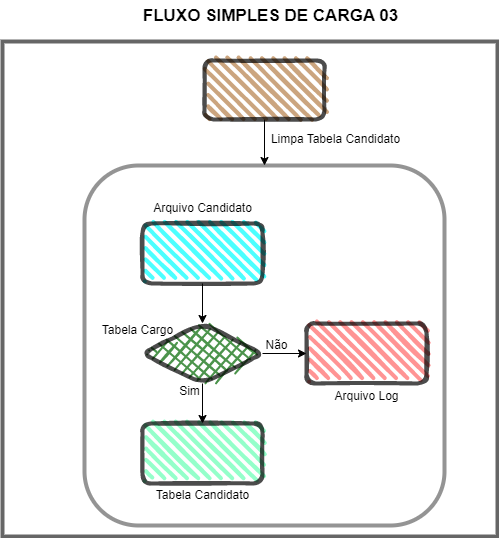

The diagram above was exported from draw.io. Its source (the exported page's mxGraphModel, read from the mxfile embedded in the PNG):
<mxGraphModel dx="967" dy="603" grid="1" gridSize="10" guides="1" tooltips="1" connect="1" arrows="1" fold="1" page="1" pageScale="1" pageWidth="1169" pageHeight="827" background="none" math="0" shadow="0">
  <root>
    <mxCell id="0" />
    <mxCell id="1" parent="0" />
    <mxCell id="fyPfAZJ4lxC-gPcLh0bJ-66" value="" style="whiteSpace=wrap;html=1;aspect=fixed;rounded=0;fillWeight=4;hachureGap=8;hachureAngle=45;jiggle=1;curveFitting=0.95;strokeColor=#666666;strokeWidth=4;fillColor=#FFFFFF;" vertex="1" parent="1">
      <mxGeometry x="150" y="70" width="495" height="495" as="geometry" />
    </mxCell>
    <mxCell id="fyPfAZJ4lxC-gPcLh0bJ-67" value="FLUXO SIMPLES DE CARGA 03" style="text;html=1;align=center;verticalAlign=middle;resizable=0;points=[];autosize=1;strokeColor=none;fillColor=default;strokeWidth=2;fontSize=17;fontStyle=1" vertex="1" parent="1">
      <mxGeometry x="278" y="30" width="280" height="30" as="geometry" />
    </mxCell>
    <mxCell id="fyPfAZJ4lxC-gPcLh0bJ-62" value="" style="whiteSpace=wrap;html=1;aspect=fixed;rounded=1;shadow=0;glass=0;sketch=0;strokeColor=#666666;strokeWidth=4;fillColor=#FFFFFF;gradientColor=none;opacity=70;" vertex="1" parent="1">
      <mxGeometry x="232" y="194" width="360" height="360" as="geometry" />
    </mxCell>
    <mxCell id="fyPfAZJ4lxC-gPcLh0bJ-43" value="" style="edgeStyle=orthogonalEdgeStyle;rounded=0;orthogonalLoop=1;jettySize=auto;html=1;" edge="1" parent="1" source="fyPfAZJ4lxC-gPcLh0bJ-38" target="fyPfAZJ4lxC-gPcLh0bJ-42">
      <mxGeometry relative="1" as="geometry" />
    </mxCell>
    <mxCell id="fyPfAZJ4lxC-gPcLh0bJ-49" value="" style="edgeStyle=orthogonalEdgeStyle;rounded=0;orthogonalLoop=1;jettySize=auto;html=1;" edge="1" parent="1" source="fyPfAZJ4lxC-gPcLh0bJ-38" target="fyPfAZJ4lxC-gPcLh0bJ-46">
      <mxGeometry relative="1" as="geometry" />
    </mxCell>
    <mxCell id="fyPfAZJ4lxC-gPcLh0bJ-38" value="" style="rhombus;whiteSpace=wrap;html=1;strokeWidth=4;fillWeight=-1;hachureGap=8;fillStyle=cross-hatch;fillColor=#006600;sketch=1;rounded=1;opacity=70;" vertex="1" parent="1">
      <mxGeometry x="290" y="352" width="120" height="60" as="geometry" />
    </mxCell>
    <mxCell id="fyPfAZJ4lxC-gPcLh0bJ-42" value="" style="rounded=1;whiteSpace=wrap;html=1;strokeWidth=4;fillWeight=4;hachureGap=8;hachureAngle=45;fillColor=#66FFB3;sketch=1;opacity=70;" vertex="1" parent="1">
      <mxGeometry x="290" y="452" width="120" height="60" as="geometry" />
    </mxCell>
    <mxCell id="fyPfAZJ4lxC-gPcLh0bJ-45" value="" style="edgeStyle=orthogonalEdgeStyle;rounded=0;orthogonalLoop=1;jettySize=auto;html=1;" edge="1" parent="1" source="fyPfAZJ4lxC-gPcLh0bJ-44" target="fyPfAZJ4lxC-gPcLh0bJ-38">
      <mxGeometry relative="1" as="geometry" />
    </mxCell>
    <mxCell id="fyPfAZJ4lxC-gPcLh0bJ-44" value="" style="rounded=1;whiteSpace=wrap;html=1;strokeWidth=4;fillWeight=4;hachureGap=8;hachureAngle=45;fillColor=#00FFFF;sketch=1;opacity=70;" vertex="1" parent="1">
      <mxGeometry x="290" y="252" width="120" height="60" as="geometry" />
    </mxCell>
    <mxCell id="fyPfAZJ4lxC-gPcLh0bJ-46" value="" style="rounded=1;whiteSpace=wrap;html=1;strokeWidth=4;fillWeight=4;hachureGap=8;hachureAngle=45;fillColor=#FF6666;sketch=1;opacity=70;" vertex="1" parent="1">
      <mxGeometry x="454" y="352" width="120" height="60" as="geometry" />
    </mxCell>
    <mxCell id="fyPfAZJ4lxC-gPcLh0bJ-50" value="Tabela Candidato" style="text;html=1;align=center;verticalAlign=middle;resizable=0;points=[];autosize=1;strokeColor=none;fillColor=none;rounded=1;" vertex="1" parent="1">
      <mxGeometry x="290" y="509" width="120" height="30" as="geometry" />
    </mxCell>
    <mxCell id="fyPfAZJ4lxC-gPcLh0bJ-51" value="Arquivo Candidato" style="text;html=1;align=center;verticalAlign=middle;resizable=0;points=[];autosize=1;strokeColor=none;fillColor=none;rounded=1;" vertex="1" parent="1">
      <mxGeometry x="290" y="222" width="120" height="30" as="geometry" />
    </mxCell>
    <mxCell id="fyPfAZJ4lxC-gPcLh0bJ-53" value="Tabela Cargo" style="text;html=1;align=center;verticalAlign=middle;resizable=0;points=[];autosize=1;strokeColor=none;fillColor=none;rounded=1;" vertex="1" parent="1">
      <mxGeometry x="240" y="344" width="90" height="30" as="geometry" />
    </mxCell>
    <mxCell id="fyPfAZJ4lxC-gPcLh0bJ-54" value="Sim" style="text;html=1;align=center;verticalAlign=middle;resizable=0;points=[];autosize=1;strokeColor=none;fillColor=none;rounded=1;" vertex="1" parent="1">
      <mxGeometry x="317" y="405" width="40" height="30" as="geometry" />
    </mxCell>
    <mxCell id="fyPfAZJ4lxC-gPcLh0bJ-55" value="Não" style="text;html=1;align=center;verticalAlign=middle;resizable=0;points=[];autosize=1;strokeColor=none;fillColor=none;rounded=1;" vertex="1" parent="1">
      <mxGeometry x="399" y="359" width="50" height="30" as="geometry" />
    </mxCell>
    <mxCell id="fyPfAZJ4lxC-gPcLh0bJ-56" value="Arquivo Log" style="text;html=1;align=center;verticalAlign=middle;resizable=0;points=[];autosize=1;strokeColor=none;fillColor=none;rounded=1;" vertex="1" parent="1">
      <mxGeometry x="469" y="410" width="90" height="30" as="geometry" />
    </mxCell>
    <mxCell id="fyPfAZJ4lxC-gPcLh0bJ-63" style="edgeStyle=orthogonalEdgeStyle;rounded=0;orthogonalLoop=1;jettySize=auto;html=1;entryX=0.5;entryY=0;entryDx=0;entryDy=0;" edge="1" parent="1" source="fyPfAZJ4lxC-gPcLh0bJ-64" target="fyPfAZJ4lxC-gPcLh0bJ-62">
      <mxGeometry relative="1" as="geometry">
        <mxPoint x="400" y="170" as="targetPoint" />
      </mxGeometry>
    </mxCell>
    <mxCell id="fyPfAZJ4lxC-gPcLh0bJ-64" value="" style="rounded=1;whiteSpace=wrap;html=1;gradientColor=none;sketch=1;curveFitting=0.95;jiggle=1;fillColor=#B57F48;strokeWidth=4;opacity=70;shadow=0;glass=0;fillWeight=4;hachureGap=8;hachureAngle=45;" vertex="1" parent="1">
      <mxGeometry x="352" y="89" width="120" height="59" as="geometry" />
    </mxCell>
    <mxCell id="fyPfAZJ4lxC-gPcLh0bJ-65" value="Limpa Tabela Candidato" style="text;html=1;align=center;verticalAlign=middle;resizable=0;points=[];autosize=1;strokeColor=none;fillColor=none;rounded=1;" vertex="1" parent="1">
      <mxGeometry x="408" y="153" width="150" height="30" as="geometry" />
    </mxCell>
  </root>
</mxGraphModel>